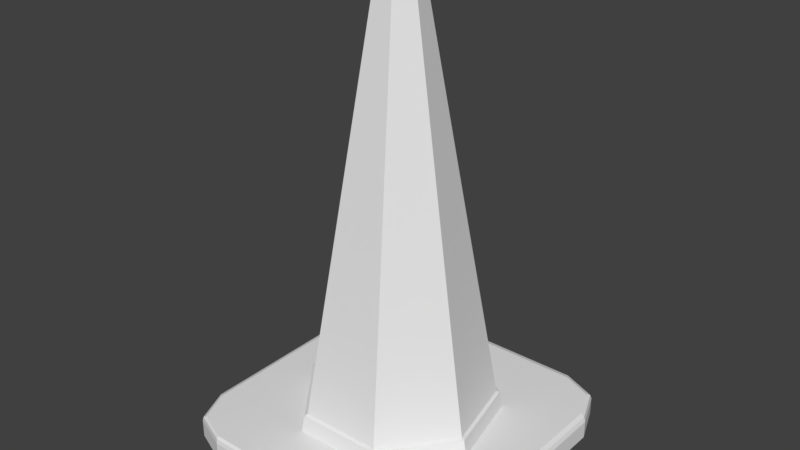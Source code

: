 # Source: 06_Traffic_Cone.blend  (saved by Blender 2.78.0; exported with 4.5.12 LTS)
import bpy
from mathutils import Matrix  # noqa: F401  (used for matrix-valued properties, if any)

bpy.ops.wm.read_factory_settings(use_empty=True)
scene = bpy.context.scene
scene.name = 'Scene'

# ---- collections
col_collection_1 = bpy.data.collections.new('Collection 1'); scene.collection.children.link(col_collection_1)

# ---- world
world_world = bpy.data.worlds.new('World'); scene.world = world_world
world_world.color = (0.05088, 0.05088, 0.05088)
world_world.use_sun_shadow = False
world_world.sun_shadow_jitter_overblur = 0.0
world_world.cycles.sampling_method = 'MANUAL'

# ---- meshes
me_cylinder_001 = bpy.data.meshes.new('Cylinder.001')
me_cylinder_001.from_pydata([(-2.636e-08, 0.1238, 2.348), (0.405, 0.323, 0.1329), (0.09679, 0.07719, 2.348), (0.505, -0.1153, 0.1329), (0.1207, -0.02755, 2.348), (0.05371, -0.1115, 2.348), (-0.05371, -0.1115, 2.348), (-0.1207, -0.02755, 2.348), (-0.405, 0.323, 0.1329), (-0.09679, 0.07719, 2.348), (0.2248, -0.4667, 0.1329), (-1.642e-08, 0.518, 0.1329), (-0.2248, -0.4667, 0.1329), (-0.505, -0.1153, 0.1329), (-1.642e-08, 0.518, 0.004034), (0.405, 0.323, 0.004034), (0.505, -0.1153, 0.004034), (0.2248, -0.4667, 0.004034), (-0.2248, -0.4667, 0.004034), (-0.505, -0.1153, 0.004034), (-0.405, 0.323, 0.004034), (0.8023, -0.1794, 0.002661), (-0.799, -0.1794, 0.002661), (0.0004185, 0.8102, 0.002661), (0.07048, 0.0562, 2.348), (-2.54e-08, 0.09014, 2.348), (0.08788, -0.02006, 2.348), (0.03911, -0.08122, 2.348), (-0.03911, -0.08122, 2.348), (-0.08788, -0.02006, 2.348), (-0.07048, 0.0562, 2.348), (0.3614, 0.2882, 0.1217), (2.612e-06, 0.4622, 0.1217), (0.4506, -0.1029, 0.1217), (0.2005, -0.4164, 0.1217), (-0.2005, -0.4164, 0.1217), (-0.4506, -0.1029, 0.1217), (-0.3614, 0.2882, 0.1217), (0.1043, -0.0238, 2.359), (0.04641, -0.09638, 2.359), (0.08363, 0.06669, 2.359), (-0.08363, 0.06669, 2.359), (-2.588e-08, 0.107, 2.359), (-0.1043, -0.0238, 2.359), (-0.04641, -0.09638, 2.359), (0.1554, 0.1239, 1.926), (0.2581, 0.2059, 1.188), (0.1938, -0.04423, 1.926), (0.3219, -0.07347, 1.188), (-0.1554, 0.1239, 1.926), (-0.2581, 0.2059, 1.188), (-0.1938, -0.04423, 1.926), (-0.3219, -0.07347, 1.188), (-0.08625, -0.1791, 1.926), (-0.1433, -0.2975, 1.188), (0.08625, -0.1791, 1.926), (0.1433, -0.2975, 1.188), (-2.115e-08, 0.3302, 1.188), (-2.447e-08, 0.1988, 1.926), (-2.496e-08, 0.179, 2.037), (0.14, 0.1116, 2.037), (0.1745, -0.03984, 2.037), (-0.14, 0.1116, 2.037), (-0.1745, -0.03984, 2.037), (-0.07768, -0.1613, 2.037), (0.07768, -0.1613, 2.037), (-2.566e-08, 0.1514, 2.193), (0.1184, 0.09441, 2.193), (0.1476, -0.03369, 2.193), (-0.1184, 0.09441, 2.193), (-0.1476, -0.03369, 2.193), (-0.0657, -0.1364, 2.193), (0.0657, -0.1364, 2.193), (0.5562, -0.667, 0.1329), (-0.5536, -0.6665, 0.1329), (0.8023, -0.5205, 0.002661), (0.5225, -0.8003, 0.002661), (0.5562, -0.667, 0.003246), (0.7203, -0.7183, 0.002661), (-0.5196, -0.8003, 0.002661), (-0.7992, -0.5205, 0.002661), (-0.5536, -0.6665, 0.003249), (-0.7173, -0.7183, 0.002661), (0.6299, 0.5895, 0.1329), (-0.627, 0.5887, 0.1329), (0.5226, 0.8099, 0.002661), (0.8023, 0.53, 0.002661), (0.6299, 0.5895, 0.003257), (0.7204, 0.7279, 0.002661), (-0.7986, 0.53, 0.002661), (-0.5187, 0.8099, 0.002661), (-0.627, 0.5887, 0.00326), (-0.7165, 0.7279, 0.002661), (0.8023, -0.1794, 0.09977), (0.7692, -0.1722, 0.1329), (0.7926, -0.1773, 0.1232), (-0.7661, -0.1722, 0.1329), (-0.799, -0.1794, 0.09977), (-0.7893, -0.1773, 0.1232), (0.0004185, 0.8102, 0.09977), (0.0003578, 0.7679, 0.1329), (0.0004007, 0.7978, 0.1232), (0.527, -0.7823, 0.1329), (0.5225, -0.8003, 0.09977), (0.5238, -0.795, 0.1232), (0.8023, -0.5205, 0.09977), (0.7691, -0.5403, 0.1329), (0.7925, -0.5263, 0.1232), (0.7203, -0.7183, 0.09977), (0.6982, -0.7114, 0.1329), (0.7138, -0.7163, 0.1232), (-0.7662, -0.5401, 0.1329), (-0.7992, -0.5205, 0.09977), (-0.7895, -0.5263, 0.1232), (-0.5196, -0.8003, 0.09977), (-0.5241, -0.7823, 0.1329), (-0.5209, -0.795, 0.1232), (-0.7173, -0.7183, 0.09977), (-0.6954, -0.7114, 0.1329), (-0.7109, -0.7163, 0.1232), (0.7692, 0.5415, 0.1329), (0.8023, 0.53, 0.09977), (0.7926, 0.5334, 0.1232), (0.5226, 0.8099, 0.09977), (0.5432, 0.7676, 0.1329), (0.5286, 0.7975, 0.1232), (0.7204, 0.7279, 0.09977), (0.703, 0.7013, 0.1329), (0.7153, 0.7201, 0.1232), (-0.5394, 0.7676, 0.1329), (-0.5187, 0.8099, 0.09977), (-0.5247, 0.7975, 0.1232), (-0.7986, 0.53, 0.09977), (-0.7657, 0.5413, 0.1329), (-0.7889, 0.5333, 0.1232), (-0.7165, 0.7279, 0.09977), (-0.6994, 0.7012, 0.1329), (-0.7115, 0.7201, 0.1232), (0.3928, 0.3133, 0.2281), (0.4898, -0.1118, 0.2281), (-0.3928, 0.3133, 0.2281), (-0.4898, -0.1118, 0.2281), (-0.218, -0.4527, 0.2281), (0.218, -0.4527, 0.2281), (-1.681e-08, 0.5024, 0.2281), (0.4068, 0.3244, 0.2205), (0.4195, 0.3345, 0.1329), (0.5231, -0.1194, 0.1329), (0.5073, -0.1158, 0.2205), (-0.4068, 0.3244, 0.2205), (-0.4195, 0.3345, 0.1329), (-0.2328, -0.4834, 0.1329), (-0.5231, -0.1194, 0.1329), (-1.7e-08, 0.5365, 0.1329), (-0.5073, -0.1158, 0.2205), (-0.2258, -0.4688, 0.2205), (0.2328, -0.4834, 0.1329), (0.2258, -0.4688, 0.2205), (-1.741e-08, 0.5204, 0.2205)], [], [(66, 0, 2, 67), (67, 2, 4, 68), (68, 4, 5, 72), (72, 5, 6, 71), (71, 6, 7, 70), (39, 38, 26, 27), (70, 7, 9, 69), (69, 9, 0, 66), (14, 15, 16, 17, 18, 19, 20), (121, 93, 21, 86), (19, 18, 81, 80, 22), (75, 105, 108, 78), (18, 17, 77, 76, 79, 81), (93, 105, 75, 21), (14, 20, 91, 90, 23), (8, 11, 100, 129, 84), (1, 3, 94, 120, 83), (10, 12, 74, 115, 102, 73), (17, 16, 21, 75, 77), (97, 132, 89, 22), (112, 97, 22, 80), (99, 123, 85, 23), (12, 13, 96, 111, 74), (15, 14, 23, 85, 87), (20, 19, 22, 89, 91), (11, 1, 83, 124, 100), (16, 15, 87, 86, 21), (130, 99, 23, 90), (13, 8, 84, 133, 96), (25, 30, 37, 32), (38, 40, 24, 26), (42, 41, 30, 25), (41, 43, 29, 30), (44, 39, 27, 28), (40, 42, 25, 24), (43, 44, 28, 29), (31, 32, 37, 36, 35, 34, 33), (29, 28, 35, 36), (27, 26, 33, 34), (24, 25, 32, 31), (30, 29, 36, 37), (28, 27, 34, 35), (26, 24, 31, 33), (7, 6, 44, 43), (2, 0, 42, 40), (6, 5, 39, 44), (9, 7, 43, 41), (0, 9, 41, 42), (4, 2, 40, 38), (5, 4, 38, 39), (140, 50, 57, 144), (50, 49, 58, 57), (141, 52, 50, 140), (52, 51, 49, 50), (142, 54, 52, 141), (54, 53, 51, 52), (143, 56, 54, 142), (56, 55, 53, 54), (139, 48, 56, 143), (48, 47, 55, 56), (138, 46, 48, 139), (46, 45, 47, 48), (144, 57, 46, 138), (57, 58, 45, 46), (49, 62, 59, 58), (51, 63, 62, 49), (53, 64, 63, 51), (55, 65, 64, 53), (47, 61, 65, 55), (45, 60, 61, 47), (58, 59, 60, 45), (62, 69, 66, 59), (63, 70, 69, 62), (64, 71, 70, 63), (65, 72, 71, 64), (61, 68, 72, 65), (60, 67, 68, 61), (59, 66, 67, 60), (78, 108, 103, 76), (111, 118, 74), (112, 80, 82, 117), (120, 127, 83), (75, 78, 77), (78, 76, 77), (79, 82, 81), (82, 80, 81), (88, 126, 121, 86), (129, 136, 84), (92, 135, 130, 90), (85, 88, 87), (88, 86, 87), (89, 92, 91), (92, 90, 91), (117, 82, 79, 114), (118, 115, 74), (109, 106, 73), (103, 114, 79, 76), (136, 133, 84), (89, 132, 135, 92), (127, 124, 83), (85, 123, 126, 88), (102, 109, 73), (103, 108, 110, 104), (104, 110, 109, 102), (108, 105, 107, 110), (110, 107, 106, 109), (112, 117, 119, 113), (113, 119, 118, 111), (117, 114, 116, 119), (119, 116, 115, 118), (121, 126, 128, 122), (122, 128, 127, 120), (126, 123, 125, 128), (128, 125, 124, 127), (130, 135, 137, 131), (131, 137, 136, 129), (135, 132, 134, 137), (137, 134, 133, 136), (114, 103, 104, 116), (116, 104, 102, 115), (105, 93, 95, 107), (107, 95, 94, 106), (97, 112, 113, 98), (98, 113, 111, 96), (123, 99, 101, 125), (125, 101, 100, 124), (93, 121, 122, 95), (95, 122, 120, 94), (99, 130, 131, 101), (101, 131, 129, 100), (96, 133, 134, 98), (98, 134, 132, 97), (3, 10, 73, 106, 94), (13, 12, 151, 152), (138, 139, 148, 145), (144, 138, 145, 158), (3, 1, 146, 147), (12, 10, 156, 151), (140, 144, 158, 149), (141, 140, 149, 154), (153, 158, 145, 146), (146, 145, 148, 147), (147, 148, 157, 156), (156, 157, 155, 151), (151, 155, 154, 152), (152, 154, 149, 150), (150, 149, 158, 153), (10, 3, 147, 156), (139, 143, 157, 148), (11, 8, 150, 153), (143, 142, 155, 157), (8, 13, 152, 150), (1, 11, 153, 146), (142, 141, 154, 155)])
_uv = me_cylinder_001.uv_layers.new(name='UVMap')
_uv.uv.foreach_set('vector', [0.493, 0.9744, 0.4916, 0.971, 0.4922, 0.9699, 0.4958, 0.9709, 0.4958, 0.9709, 0.4922, 0.9699, 0.4918, 0.9686, 0.4948, 0.9665, 0.4948, 0.9665, 0.4918, 0.9686, 0.4906, 0.9682, 0.4908, 0.9645, 0.4908, 0.9645, 0.4906, 0.9682, 0.4895, 0.9689, 0.4867, 0.9665, 0.4867, 0.9665, 0.4895, 0.9689, 0.4893, 0.9702, 0.4857, 0.9709, 0.4906, 0.9685, 0.4916, 0.9688, 0.4915, 0.969, 0.4906, 0.9687, 0.4857, 0.9709, 0.4893, 0.9702, 0.4903, 0.9711, 0.4885, 0.9744, 0.4885, 0.9744, 0.4903, 0.9711, 0.4916, 0.971, 0.493, 0.9744, 0.9135, 0.9644, 0.9152, 0.9633, 0.9171, 0.9635, 0.9179, 0.9653, 0.9171, 0.9671, 0.9152, 0.9678, 0.9137, 0.9664, 0.9151, 0.9612, 0.9185, 0.9619, 0.9182, 0.9624, 0.9151, 0.9616, 0.9152, 0.9678, 0.9171, 0.9671, 0.9174, 0.9686, 0.9166, 0.9695, 0.9152, 0.9695, 0.9191, 0.9634, 0.9194, 0.9632, 0.9197, 0.9639, 0.9194, 0.964, 0.9171, 0.9671, 0.9179, 0.9653, 0.9191, 0.9644, 0.9195, 0.9647, 0.9179, 0.9687, 0.9174, 0.9686, 0.9185, 0.9619, 0.9194, 0.9632, 0.9191, 0.9634, 0.9182, 0.9624, 0.9135, 0.9644, 0.9137, 0.9664, 0.9125, 0.9668, 0.9118, 0.9661, 0.912, 0.9637, 0.9077, 0.9702, 0.9076, 0.9616, 0.9111, 0.9633, 0.9112, 0.9663, 0.911, 0.9675, 0.9142, 0.9567, 0.9211, 0.9586, 0.9187, 0.9617, 0.915, 0.961, 0.9143, 0.9606, 0.9232, 0.9661, 0.922, 0.9714, 0.9187, 0.9702, 0.9184, 0.9691, 0.9201, 0.9647, 0.9206, 0.9642, 0.9179, 0.9653, 0.9171, 0.9635, 0.9182, 0.9624, 0.9191, 0.9634, 0.9191, 0.9644, 0.915, 0.9701, 0.9121, 0.9678, 0.9124, 0.9675, 0.9152, 0.9695, 0.9167, 0.9699, 0.915, 0.9701, 0.9152, 0.9695, 0.9166, 0.9695, 0.9115, 0.9635, 0.9135, 0.9617, 0.9138, 0.9621, 0.912, 0.9637, 0.922, 0.9714, 0.9142, 0.9748, 0.9149, 0.9704, 0.9169, 0.97, 0.9187, 0.9702, 0.9152, 0.9633, 0.9135, 0.9644, 0.912, 0.9637, 0.9138, 0.9621, 0.9147, 0.9621, 0.9137, 0.9664, 0.9152, 0.9678, 0.9152, 0.9695, 0.9124, 0.9675, 0.9125, 0.9668, 0.9076, 0.9616, 0.9142, 0.9567, 0.9143, 0.9606, 0.9135, 0.9614, 0.9111, 0.9633, 0.9171, 0.9635, 0.9152, 0.9633, 0.9147, 0.9621, 0.9151, 0.9616, 0.9182, 0.9624, 0.9114, 0.9662, 0.9115, 0.9635, 0.912, 0.9637, 0.9118, 0.9661, 0.9142, 0.9748, 0.9077, 0.9702, 0.911, 0.9675, 0.9118, 0.9679, 0.9149, 0.9704, 0.451, 0.7734, 0.4511, 0.7764, 0.4494, 0.738, 0.4494, 0.7397, 0.4916, 0.9688, 0.492, 0.9698, 0.4918, 0.9698, 0.4915, 0.969, 0.4914, 0.9707, 0.4904, 0.9709, 0.4904, 0.9706, 0.4913, 0.9705, 0.4904, 0.9709, 0.4896, 0.9701, 0.4898, 0.97, 0.4904, 0.9706, 0.4897, 0.9691, 0.4906, 0.9685, 0.4906, 0.9687, 0.4899, 0.9692, 0.492, 0.9698, 0.4914, 0.9707, 0.4913, 0.9705, 0.4918, 0.9698, 0.4896, 0.9701, 0.4897, 0.9691, 0.4899, 0.9692, 0.4898, 0.97, 0.4497, 0.7409, 0.4494, 0.7397, 0.4494, 0.738, 0.4496, 0.7397, 0.4499, 0.7408, 0.4499, 0.7414, 0.4498, 0.7414, 0.4511, 0.7732, 0.4511, 0.7713, 0.4499, 0.7408, 0.4496, 0.7397, 0.4511, 0.7704, 0.4511, 0.7704, 0.4498, 0.7414, 0.4499, 0.7414, 0.451, 0.7714, 0.451, 0.7734, 0.4494, 0.7397, 0.4497, 0.7409, 0.4511, 0.7764, 0.4511, 0.7732, 0.4496, 0.7397, 0.4494, 0.738, 0.4511, 0.7713, 0.4511, 0.7704, 0.4499, 0.7414, 0.4499, 0.7408, 0.4511, 0.7704, 0.451, 0.7714, 0.4497, 0.7409, 0.4498, 0.7414, 0.4893, 0.9702, 0.4895, 0.9689, 0.4897, 0.9691, 0.4896, 0.9701, 0.4922, 0.9699, 0.4916, 0.971, 0.4914, 0.9707, 0.492, 0.9698, 0.4895, 0.9689, 0.4906, 0.9682, 0.4906, 0.9685, 0.4897, 0.9691, 0.4903, 0.9711, 0.4893, 0.9702, 0.4896, 0.9701, 0.4904, 0.9709, 0.4916, 0.971, 0.4903, 0.9711, 0.4904, 0.9709, 0.4914, 0.9707, 0.4918, 0.9686, 0.4922, 0.9699, 0.492, 0.9698, 0.4916, 0.9688, 0.4906, 0.9682, 0.4918, 0.9686, 0.4916, 0.9688, 0.4906, 0.9685, 0.4467, 0.9823, 0.4639, 0.9743, 0.4652, 0.9748, 0.4606, 0.9933, 0.2295, 0.9782, 0.2262, 0.971, 0.2263, 0.9708, 0.234, 0.9726, 0.4467, 0.9645, 0.4636, 0.9731, 0.4639, 0.9743, 0.4467, 0.9823, 0.2224, 0.9782, 0.2259, 0.9711, 0.2262, 0.971, 0.2295, 0.9782, 0.4606, 0.9534, 0.4645, 0.972, 0.4636, 0.9731, 0.4467, 0.9645, 0.2179, 0.9726, 0.2257, 0.9709, 0.2259, 0.9711, 0.2224, 0.9782, 0.478, 0.9574, 0.4658, 0.972, 0.4645, 0.972, 0.4606, 0.9534, 0.2195, 0.9657, 0.2257, 0.9707, 0.2257, 0.9709, 0.2179, 0.9726, 0.4857, 0.9734, 0.4667, 0.973, 0.4658, 0.972, 0.478, 0.9574, 0.226, 0.9626, 0.2259, 0.9705, 0.2257, 0.9707, 0.2195, 0.9657, 0.4779, 0.9894, 0.4664, 0.9743, 0.4667, 0.973, 0.4857, 0.9734, 0.2324, 0.9657, 0.2261, 0.9705, 0.2259, 0.9705, 0.226, 0.9626, 0.4606, 0.9933, 0.4652, 0.9748, 0.4664, 0.9743, 0.4779, 0.9894, 0.234, 0.9726, 0.2263, 0.9708, 0.2261, 0.9705, 0.2324, 0.9657, 0.4886, 0.9645, 0.49, 0.9621, 0.4925, 0.9619, 0.4936, 0.9645, 0.4857, 0.9605, 0.4884, 0.9601, 0.49, 0.9621, 0.4886, 0.9645, 0.4866, 0.9556, 0.4888, 0.9575, 0.4884, 0.9601, 0.4857, 0.9605, 0.4911, 0.9534, 0.4909, 0.9562, 0.4888, 0.9575, 0.4866, 0.9556, 0.4955, 0.9556, 0.4932, 0.9572, 0.4909, 0.9562, 0.4911, 0.9534, 0.4967, 0.9605, 0.494, 0.9598, 0.4932, 0.9572, 0.4955, 0.9556, 0.4936, 0.9645, 0.4925, 0.9619, 0.494, 0.9598, 0.4967, 0.9605, 0.2179, 0.9814, 0.2201, 0.9816, 0.2207, 0.9824, 0.2193, 0.9841, 0.2192, 0.9788, 0.2205, 0.9806, 0.2201, 0.9816, 0.2179, 0.9814, 0.2221, 0.9782, 0.2215, 0.9803, 0.2205, 0.9806, 0.2192, 0.9788, 0.2244, 0.98, 0.2224, 0.9809, 0.2215, 0.9803, 0.2221, 0.9782, 0.2244, 0.9829, 0.2225, 0.9819, 0.2224, 0.9809, 0.2244, 0.98, 0.2221, 0.9847, 0.2218, 0.9825, 0.2225, 0.9819, 0.2244, 0.9829, 0.2193, 0.9841, 0.2207, 0.9824, 0.2218, 0.9825, 0.2221, 0.9847, 0.9194, 0.964, 0.9197, 0.9639, 0.9199, 0.9647, 0.9195, 0.9647, 0.9169, 0.97, 0.9177, 0.9697, 0.9187, 0.9702, 0.9167, 0.9699, 0.9166, 0.9695, 0.9174, 0.9692, 0.9175, 0.9695, 0.915, 0.961, 0.9143, 0.9612, 0.9143, 0.9606, 0.9191, 0.9634, 0.9194, 0.964, 0.9191, 0.9644, 0.9194, 0.964, 0.9195, 0.9647, 0.9191, 0.9644, 0.9179, 0.9687, 0.9174, 0.9692, 0.9174, 0.9686, 0.9174, 0.9692, 0.9166, 0.9695, 0.9174, 0.9686, 0.9144, 0.9617, 0.9143, 0.9614, 0.9151, 0.9612, 0.9151, 0.9616, 0.9112, 0.9663, 0.9115, 0.9671, 0.911, 0.9675, 0.912, 0.9669, 0.9117, 0.967, 0.9114, 0.9662, 0.9118, 0.9661, 0.9138, 0.9621, 0.9144, 0.9617, 0.9147, 0.9621, 0.9144, 0.9617, 0.9151, 0.9616, 0.9147, 0.9621, 0.9124, 0.9675, 0.912, 0.9669, 0.9125, 0.9668, 0.912, 0.9669, 0.9118, 0.9661, 0.9125, 0.9668, 0.9175, 0.9695, 0.9174, 0.9692, 0.9179, 0.9687, 0.9183, 0.969, 0.9177, 0.9697, 0.9184, 0.9691, 0.9187, 0.9702, 0.9199, 0.9639, 0.9197, 0.9632, 0.9206, 0.9642, 0.9199, 0.9647, 0.9183, 0.969, 0.9179, 0.9687, 0.9195, 0.9647, 0.9115, 0.9671, 0.9118, 0.9679, 0.911, 0.9675, 0.9124, 0.9675, 0.9121, 0.9678, 0.9117, 0.967, 0.912, 0.9669, 0.9143, 0.9612, 0.9135, 0.9614, 0.9143, 0.9606, 0.9138, 0.9621, 0.9135, 0.9617, 0.9143, 0.9614, 0.9144, 0.9617, 0.9201, 0.9647, 0.9199, 0.9639, 0.9206, 0.9642, 0.9199, 0.9647, 0.9197, 0.9639, 0.9198, 0.9639, 0.92, 0.9647, 0.92, 0.9647, 0.9198, 0.9639, 0.9199, 0.9639, 0.9201, 0.9647, 0.9197, 0.9639, 0.9194, 0.9632, 0.9195, 0.9632, 0.9198, 0.9639, 0.9198, 0.9639, 0.9195, 0.9632, 0.9197, 0.9632, 0.9199, 0.9639, 0.9167, 0.9699, 0.9175, 0.9695, 0.9176, 0.9696, 0.9168, 0.97, 0.9168, 0.97, 0.9176, 0.9696, 0.9177, 0.9697, 0.9169, 0.97, 0.9175, 0.9695, 0.9183, 0.969, 0.9184, 0.9691, 0.9176, 0.9696, 0.9176, 0.9696, 0.9184, 0.9691, 0.9184, 0.9691, 0.9177, 0.9697, 0.9151, 0.9612, 0.9143, 0.9614, 0.9143, 0.9613, 0.9151, 0.9611, 0.9151, 0.9611, 0.9143, 0.9613, 0.9143, 0.9612, 0.915, 0.961, 0.9143, 0.9614, 0.9135, 0.9617, 0.9135, 0.9616, 0.9143, 0.9613, 0.9143, 0.9613, 0.9135, 0.9616, 0.9135, 0.9614, 0.9143, 0.9612, 0.9114, 0.9662, 0.9117, 0.967, 0.9116, 0.9671, 0.9113, 0.9662, 0.9113, 0.9662, 0.9116, 0.9671, 0.9115, 0.9671, 0.9112, 0.9663, 0.9117, 0.967, 0.9121, 0.9678, 0.912, 0.9679, 0.9116, 0.9671, 0.9116, 0.9671, 0.912, 0.9679, 0.9118, 0.9679, 0.9115, 0.9671, 0.9183, 0.969, 0.9199, 0.9647, 0.92, 0.9647, 0.9184, 0.9691, 0.9184, 0.9691, 0.92, 0.9647, 0.9201, 0.9647, 0.9184, 0.9691, 0.9194, 0.9632, 0.9185, 0.9619, 0.9186, 0.9618, 0.9195, 0.9632, 0.9195, 0.9632, 0.9186, 0.9618, 0.9187, 0.9617, 0.9197, 0.9632, 0.915, 0.9701, 0.9167, 0.9699, 0.9168, 0.97, 0.915, 0.9703, 0.915, 0.9703, 0.9168, 0.97, 0.9169, 0.97, 0.9149, 0.9704, 0.9135, 0.9617, 0.9115, 0.9635, 0.9113, 0.9634, 0.9135, 0.9616, 0.9135, 0.9616, 0.9113, 0.9634, 0.9111, 0.9633, 0.9135, 0.9614, 0.9185, 0.9619, 0.9151, 0.9612, 0.9151, 0.9611, 0.9186, 0.9618, 0.9186, 0.9618, 0.9151, 0.9611, 0.915, 0.961, 0.9187, 0.9617, 0.9115, 0.9635, 0.9114, 0.9662, 0.9113, 0.9662, 0.9113, 0.9634, 0.9113, 0.9634, 0.9113, 0.9662, 0.9112, 0.9663, 0.9111, 0.9633, 0.9149, 0.9704, 0.9118, 0.9679, 0.912, 0.9679, 0.915, 0.9703, 0.915, 0.9703, 0.912, 0.9679, 0.9121, 0.9678, 0.915, 0.9701, 0.9211, 0.9586, 0.9232, 0.9661, 0.9206, 0.9642, 0.9197, 0.9632, 0.9187, 0.9617, 0.9142, 0.9748, 0.922, 0.9714, 0.9221, 0.9716, 0.9141, 0.9751, 0.9137, 0.9537, 0.9232, 0.9568, 0.9229, 0.9571, 0.9138, 0.9541, 0.9047, 0.9601, 0.9137, 0.9537, 0.9138, 0.9541, 0.9052, 0.9603, 0.9211, 0.9586, 0.9142, 0.9567, 0.9142, 0.9563, 0.9214, 0.9584, 0.922, 0.9714, 0.9232, 0.9661, 0.9235, 0.9661, 0.9221, 0.9716, 0.9047, 0.9715, 0.9047, 0.9601, 0.9052, 0.9603, 0.9052, 0.9713, 0.9137, 0.978, 0.9047, 0.9715, 0.9052, 0.9713, 0.9138, 0.9775, 0.9073, 0.9615, 0.9052, 0.9603, 0.9138, 0.9541, 0.9142, 0.9563, 0.9142, 0.9563, 0.9138, 0.9541, 0.9229, 0.9571, 0.9214, 0.9584, 0.9214, 0.9584, 0.9229, 0.9571, 0.9253, 0.9659, 0.9235, 0.9661, 0.9235, 0.9661, 0.9253, 0.9659, 0.9233, 0.9732, 0.9221, 0.9716, 0.9221, 0.9716, 0.9233, 0.9732, 0.9138, 0.9775, 0.9141, 0.9751, 0.9141, 0.9751, 0.9138, 0.9775, 0.9052, 0.9713, 0.9074, 0.9703, 0.9074, 0.9703, 0.9052, 0.9713, 0.9052, 0.9603, 0.9073, 0.9615, 0.9232, 0.9661, 0.9211, 0.9586, 0.9214, 0.9584, 0.9235, 0.9661, 0.9232, 0.9568, 0.9256, 0.9659, 0.9253, 0.9659, 0.9229, 0.9571, 0.9076, 0.9616, 0.9077, 0.9702, 0.9074, 0.9703, 0.9073, 0.9615, 0.9256, 0.9659, 0.9236, 0.9734, 0.9233, 0.9732, 0.9253, 0.9659, 0.9077, 0.9702, 0.9142, 0.9748, 0.9141, 0.9751, 0.9074, 0.9703, 0.9142, 0.9567, 0.9076, 0.9616, 0.9073, 0.9615, 0.9142, 0.9563, 0.9236, 0.9734, 0.9137, 0.978, 0.9138, 0.9775, 0.9233, 0.9732])
_ca = me_cylinder_001.color_attributes.new('Col', 'BYTE_COLOR', 'CORNER')
_ca.data.foreach_set('color', [1.0, 1.0, 1.0, 1.0, 1.0, 1.0, 1.0, 1.0, 1.0, 1.0, 1.0, 1.0, 1.0, 1.0, 1.0, 1.0, 1.0, 1.0, 1.0, 1.0, 1.0, 1.0, 1.0, 1.0, 1.0, 1.0, 1.0, 1.0, 1.0, 1.0, 1.0, 1.0, 1.0, 1.0, 1.0, 1.0, 1.0, 1.0, 1.0, 1.0, 1.0, 1.0, 1.0, 1.0, 1.0, 1.0, 1.0, 1.0, 1.0, 1.0, 1.0, 1.0, 1.0, 1.0, 1.0, 1.0, 1.0, 1.0, 1.0, 1.0, 1.0, 1.0, 1.0, 1.0, 1.0, 1.0, 1.0, 1.0, 1.0, 1.0, 1.0, 1.0, 1.0, 1.0, 1.0, 1.0, 1.0, 1.0, 1.0, 1.0, 1.0, 1.0, 1.0, 1.0, 1.0, 1.0, 1.0, 1.0, 1.0, 1.0, 1.0, 1.0, 1.0, 1.0, 1.0, 1.0, 1.0, 1.0, 1.0, 1.0, 1.0, 1.0, 1.0, 1.0, 1.0, 1.0, 1.0, 1.0, 1.0, 1.0, 1.0, 1.0, 1.0, 1.0, 1.0, 1.0, 1.0, 1.0, 1.0, 1.0, 1.0, 1.0, 1.0, 1.0, 1.0, 1.0, 1.0, 1.0, 1.0, 1.0, 1.0, 1.0, 1.0, 1.0, 1.0, 1.0, 1.0, 1.0, 1.0, 1.0, 1.0, 1.0, 1.0, 1.0, 1.0, 1.0, 1.0, 1.0, 1.0, 1.0, 1.0, 1.0, 1.0, 1.0, 1.0, 1.0, 1.0, 1.0, 1.0, 1.0, 1.0, 1.0, 1.0, 1.0, 1.0, 1.0, 1.0, 1.0, 1.0, 1.0, 1.0, 1.0, 1.0, 1.0, 1.0, 1.0, 1.0, 1.0, 1.0, 1.0, 1.0, 1.0, 1.0, 1.0, 1.0, 1.0, 1.0, 1.0, 1.0, 1.0, 1.0, 1.0, 1.0, 1.0, 1.0, 1.0, 1.0, 1.0, 1.0, 1.0, 1.0, 1.0, 1.0, 1.0, 1.0, 1.0, 1.0, 1.0, 1.0, 1.0, 1.0, 1.0, 1.0, 1.0, 1.0, 1.0, 1.0, 1.0, 1.0, 1.0, 1.0, 1.0, 1.0, 1.0, 1.0, 1.0, 1.0, 1.0, 1.0, 1.0, 1.0, 1.0, 1.0, 1.0, 1.0, 1.0, 1.0, 1.0, 1.0, 1.0, 1.0, 1.0, 1.0, 1.0, 1.0, 1.0, 1.0, 1.0, 1.0, 1.0, 1.0, 1.0, 1.0, 1.0, 1.0, 1.0, 1.0, 1.0, 1.0, 1.0, 1.0, 1.0, 1.0, 1.0, 1.0, 1.0, 1.0, 1.0, 1.0, 1.0, 1.0, 1.0, 1.0, 1.0, 1.0, 1.0, 1.0, 1.0, 1.0, 1.0, 1.0, 1.0, 1.0, 1.0, 1.0, 1.0, 1.0, 1.0, 1.0, 1.0, 1.0, 1.0, 1.0, 1.0, 1.0, 1.0, 1.0, 1.0, 1.0, 1.0, 1.0, 1.0, 1.0, 1.0, 1.0, 1.0, 1.0, 1.0, 1.0, 1.0, 1.0, 1.0, 1.0, 1.0, 1.0, 1.0, 1.0, 1.0, 1.0, 1.0, 1.0, 1.0, 1.0, 1.0, 1.0, 1.0, 1.0, 1.0, 1.0, 1.0, 1.0, 1.0, 1.0, 1.0, 1.0, 1.0, 1.0, 1.0, 1.0, 1.0, 1.0, 1.0, 1.0, 1.0, 1.0, 1.0, 1.0, 1.0, 1.0, 1.0, 1.0, 1.0, 1.0, 1.0, 1.0, 1.0, 1.0, 1.0, 1.0, 1.0, 1.0, 1.0, 1.0, 1.0, 1.0, 1.0, 1.0, 1.0, 1.0, 1.0, 1.0, 1.0, 1.0, 1.0, 1.0, 1.0, 1.0, 1.0, 1.0, 1.0, 1.0, 1.0, 1.0, 1.0, 1.0, 1.0, 1.0, 1.0, 1.0, 1.0, 1.0, 1.0, 1.0, 1.0, 1.0, 1.0, 1.0, 1.0, 1.0, 1.0, 1.0, 1.0, 1.0, 1.0, 1.0, 1.0, 1.0, 1.0, 1.0, 1.0, 1.0, 1.0, 1.0, 1.0, 1.0, 1.0, 1.0, 1.0, 1.0, 1.0, 1.0, 1.0, 1.0, 1.0, 1.0, 1.0, 1.0, 1.0, 1.0, 1.0, 1.0, 1.0, 1.0, 1.0, 1.0, 1.0, 1.0, 1.0, 1.0, 1.0, 1.0, 1.0, 1.0, 1.0, 1.0, 1.0, 1.0, 1.0, 1.0, 1.0, 1.0, 1.0, 1.0, 1.0, 1.0, 1.0, 1.0, 1.0, 1.0, 1.0, 1.0, 1.0, 1.0, 1.0, 1.0, 1.0, 1.0, 1.0, 1.0, 1.0, 1.0, 1.0, 1.0, 1.0, 1.0, 1.0, 1.0, 1.0, 1.0, 1.0, 1.0, 1.0, 1.0, 1.0, 1.0, 1.0, 1.0, 1.0, 1.0, 1.0, 1.0, 1.0, 1.0, 1.0, 1.0, 1.0, 1.0, 1.0, 1.0, 1.0, 1.0, 1.0, 1.0, 1.0, 1.0, 1.0, 1.0, 1.0, 1.0, 1.0, 1.0, 1.0, 1.0, 1.0, 1.0, 1.0, 1.0, 1.0, 1.0, 1.0, 1.0, 1.0, 1.0, 1.0, 1.0, 1.0, 1.0, 1.0, 1.0, 1.0, 1.0, 1.0, 1.0, 1.0, 1.0, 1.0, 1.0, 1.0, 1.0, 1.0, 1.0, 1.0, 1.0, 1.0, 1.0, 1.0, 1.0, 1.0, 1.0, 1.0, 1.0, 1.0, 1.0, 1.0, 1.0, 1.0, 1.0, 1.0, 1.0, 1.0, 1.0, 1.0, 1.0, 1.0, 1.0, 1.0, 1.0, 1.0, 1.0, 1.0, 1.0, 1.0, 1.0, 1.0, 1.0, 1.0, 1.0, 1.0, 1.0, 1.0, 1.0, 1.0, 1.0, 1.0, 1.0, 1.0, 1.0, 1.0, 1.0, 1.0, 1.0, 1.0, 1.0, 1.0, 1.0, 1.0, 1.0, 1.0, 1.0, 1.0, 1.0, 1.0, 1.0, 1.0, 1.0, 1.0, 1.0, 1.0, 1.0, 1.0, 1.0, 1.0, 1.0, 1.0, 1.0, 1.0, 1.0, 1.0, 1.0, 1.0, 1.0, 1.0, 1.0, 1.0, 1.0, 1.0, 1.0, 1.0, 1.0, 1.0, 1.0, 1.0, 1.0, 1.0, 1.0, 1.0, 1.0, 1.0, 1.0, 1.0, 1.0, 1.0, 1.0, 1.0, 1.0, 1.0, 1.0, 1.0, 1.0, 1.0, 1.0, 1.0, 1.0, 1.0, 1.0, 1.0, 1.0, 1.0, 1.0, 1.0, 1.0, 1.0, 1.0, 1.0, 1.0, 1.0, 1.0, 1.0, 1.0, 1.0, 1.0, 1.0, 1.0, 1.0, 1.0, 1.0, 1.0, 1.0, 1.0, 1.0, 1.0, 1.0, 1.0, 1.0, 1.0, 1.0, 1.0, 1.0, 1.0, 1.0, 1.0, 1.0, 1.0, 1.0, 1.0, 1.0, 1.0, 1.0, 1.0, 1.0, 1.0, 1.0, 1.0, 1.0, 1.0, 1.0, 1.0, 1.0, 1.0, 1.0, 1.0, 1.0, 1.0, 1.0, 1.0, 1.0, 1.0, 1.0, 1.0, 1.0, 1.0, 1.0, 1.0, 1.0, 1.0, 1.0, 1.0, 1.0, 1.0, 1.0, 1.0, 1.0, 1.0, 1.0, 1.0, 1.0, 1.0, 1.0, 1.0, 1.0, 1.0, 1.0, 1.0, 1.0, 1.0, 1.0, 1.0, 1.0, 1.0, 1.0, 1.0, 1.0, 1.0, 1.0, 1.0, 1.0, 1.0, 1.0, 1.0, 1.0, 1.0, 1.0, 1.0, 1.0, 1.0, 1.0, 1.0, 1.0, 1.0, 1.0, 1.0, 1.0, 1.0, 1.0, 1.0, 1.0, 1.0, 1.0, 1.0, 1.0, 1.0, 1.0, 1.0, 1.0, 1.0, 1.0, 1.0, 1.0, 1.0, 1.0, 1.0, 1.0, 1.0, 1.0, 1.0, 1.0, 1.0, 1.0, 1.0, 1.0, 1.0, 1.0, 1.0, 1.0, 1.0, 1.0, 1.0, 1.0, 1.0, 1.0, 1.0, 1.0, 1.0, 1.0, 1.0, 1.0, 1.0, 1.0, 1.0, 1.0, 1.0, 1.0, 1.0, 1.0, 1.0, 1.0, 1.0, 1.0, 1.0, 1.0, 1.0, 1.0, 1.0, 1.0, 1.0, 1.0, 1.0, 1.0, 1.0, 1.0, 1.0, 1.0, 1.0, 1.0, 1.0, 1.0, 1.0, 1.0, 1.0, 1.0, 1.0, 1.0, 1.0, 1.0, 1.0, 1.0, 1.0, 1.0, 1.0, 1.0, 1.0, 1.0, 1.0, 1.0, 1.0, 1.0, 1.0, 1.0, 1.0, 1.0, 1.0, 1.0, 1.0, 1.0, 1.0, 1.0, 1.0, 1.0, 1.0, 1.0, 1.0, 1.0, 1.0, 1.0, 1.0, 1.0, 1.0, 1.0, 1.0, 1.0, 1.0, 1.0, 1.0, 1.0, 1.0, 1.0, 1.0, 1.0, 1.0, 1.0, 1.0, 1.0, 1.0, 1.0, 1.0, 1.0, 1.0, 1.0, 1.0, 1.0, 1.0, 1.0, 1.0, 1.0, 1.0, 1.0, 1.0, 1.0, 1.0, 1.0, 1.0, 1.0, 1.0, 1.0, 1.0, 1.0, 1.0, 1.0, 1.0, 1.0, 1.0, 1.0, 1.0, 1.0, 1.0, 1.0, 1.0, 1.0, 1.0, 1.0, 1.0, 1.0, 1.0, 1.0, 1.0, 1.0, 1.0, 1.0, 1.0, 1.0, 1.0, 1.0, 1.0, 1.0, 1.0, 1.0, 1.0, 1.0, 1.0, 1.0, 1.0, 1.0, 1.0, 1.0, 1.0, 1.0, 1.0, 1.0, 1.0, 1.0, 1.0, 1.0, 1.0, 1.0, 1.0, 1.0, 1.0, 1.0, 1.0, 1.0, 1.0, 1.0, 1.0, 1.0, 1.0, 1.0, 1.0, 1.0, 1.0, 1.0, 1.0, 1.0, 1.0, 1.0, 1.0, 1.0, 1.0, 1.0, 1.0, 1.0, 1.0, 1.0, 1.0, 1.0, 1.0, 1.0, 1.0, 1.0, 1.0, 1.0, 1.0, 1.0, 1.0, 1.0, 1.0, 1.0, 1.0, 1.0, 1.0, 1.0, 1.0, 1.0, 1.0, 1.0, 1.0, 1.0, 1.0, 1.0, 1.0, 1.0, 1.0, 1.0, 1.0, 1.0, 1.0, 1.0, 1.0, 1.0, 1.0, 1.0, 1.0, 1.0, 1.0, 1.0, 1.0, 1.0, 1.0, 1.0, 1.0, 1.0, 1.0, 1.0, 1.0, 1.0, 1.0, 1.0, 1.0, 1.0, 1.0, 1.0, 1.0, 1.0, 1.0, 1.0, 1.0, 1.0, 1.0, 1.0, 1.0, 1.0, 1.0, 1.0, 1.0, 1.0, 1.0, 1.0, 1.0, 1.0, 1.0, 1.0, 1.0, 1.0, 1.0, 1.0, 1.0, 1.0, 1.0, 1.0, 1.0, 1.0, 1.0, 1.0, 1.0, 1.0, 1.0, 1.0, 1.0, 1.0, 1.0, 1.0, 1.0, 1.0, 1.0, 1.0, 1.0, 1.0, 1.0, 1.0, 1.0, 1.0, 1.0, 1.0, 1.0, 1.0, 1.0, 1.0, 1.0, 1.0, 1.0, 1.0, 1.0, 1.0, 1.0, 1.0, 1.0, 1.0, 1.0, 1.0, 1.0, 1.0, 1.0, 1.0, 1.0, 1.0, 1.0, 1.0, 1.0, 1.0, 1.0, 1.0, 1.0, 1.0, 1.0, 1.0, 1.0, 1.0, 1.0, 1.0, 1.0, 1.0, 1.0, 1.0, 1.0, 1.0, 1.0, 1.0, 1.0, 1.0, 1.0, 1.0, 1.0, 1.0, 1.0, 1.0, 1.0, 1.0, 1.0, 1.0, 1.0, 1.0, 1.0, 1.0, 1.0, 1.0, 1.0, 1.0, 1.0, 1.0, 1.0, 1.0, 1.0, 1.0, 1.0, 1.0, 1.0, 1.0, 1.0, 1.0, 1.0, 1.0, 1.0, 1.0, 1.0, 1.0, 1.0, 1.0, 1.0, 1.0, 1.0, 1.0, 1.0, 1.0, 1.0, 1.0, 1.0, 1.0, 1.0, 1.0, 1.0, 1.0, 1.0, 1.0, 1.0, 1.0, 1.0, 1.0, 1.0, 1.0, 1.0, 1.0, 1.0, 1.0, 1.0, 1.0, 1.0, 1.0, 1.0, 1.0, 1.0, 1.0, 1.0, 1.0, 1.0, 1.0, 1.0, 1.0, 1.0, 1.0, 1.0, 1.0, 1.0, 1.0, 1.0, 1.0, 1.0, 1.0, 1.0, 1.0, 1.0, 1.0, 1.0, 1.0, 1.0, 1.0, 1.0, 1.0, 1.0, 1.0, 1.0, 1.0, 1.0, 1.0, 1.0, 1.0, 1.0, 1.0, 1.0, 1.0, 1.0, 1.0, 1.0, 1.0, 1.0, 1.0, 1.0, 1.0, 1.0, 1.0, 1.0, 1.0, 1.0, 1.0, 1.0, 1.0, 1.0, 1.0, 1.0, 1.0, 1.0, 1.0, 1.0, 1.0, 1.0, 1.0, 1.0, 1.0, 1.0, 1.0, 1.0, 1.0, 1.0, 1.0, 1.0, 1.0, 1.0, 1.0, 1.0, 1.0, 1.0, 1.0, 1.0, 1.0, 1.0, 1.0, 1.0, 1.0, 1.0, 1.0, 1.0, 1.0, 1.0, 1.0, 1.0, 1.0, 1.0, 1.0, 1.0, 1.0, 1.0, 1.0, 1.0, 1.0, 1.0, 1.0, 1.0, 1.0, 1.0, 1.0, 1.0, 1.0, 1.0, 1.0, 1.0, 1.0, 1.0, 1.0, 1.0, 1.0, 1.0, 1.0, 1.0, 1.0, 1.0, 1.0, 1.0, 1.0, 1.0, 1.0, 1.0, 1.0, 1.0, 1.0, 1.0, 1.0, 1.0, 1.0, 1.0, 1.0, 1.0, 1.0, 1.0, 1.0, 1.0, 1.0, 1.0, 1.0, 1.0, 1.0, 1.0, 1.0, 0.9911, 0.9911, 0.9911, 0.9961, 1.0, 1.0, 1.0, 1.0, 1.0, 1.0, 1.0, 1.0, 1.0, 1.0, 1.0, 1.0, 1.0, 1.0, 1.0, 1.0, 1.0, 1.0, 1.0, 1.0, 1.0, 1.0, 1.0, 1.0, 1.0, 1.0, 1.0, 1.0, 1.0, 1.0, 1.0, 1.0, 1.0, 1.0, 1.0, 1.0, 1.0, 1.0, 1.0, 1.0, 1.0, 1.0, 1.0, 1.0, 1.0, 1.0, 1.0, 1.0, 1.0, 1.0, 1.0, 1.0, 1.0, 1.0, 1.0, 1.0, 1.0, 1.0, 1.0, 1.0, 1.0, 1.0, 1.0, 1.0, 1.0, 1.0, 1.0, 1.0, 1.0, 1.0, 1.0, 1.0, 1.0, 1.0, 1.0, 1.0, 1.0, 1.0, 1.0, 1.0, 1.0, 1.0, 1.0, 1.0, 1.0, 1.0, 1.0, 1.0, 1.0, 1.0, 1.0, 1.0, 1.0, 1.0, 1.0, 1.0, 1.0, 1.0, 1.0, 1.0, 1.0, 1.0, 1.0, 1.0, 1.0, 1.0, 1.0, 1.0, 1.0, 1.0, 1.0, 1.0, 1.0, 1.0, 1.0, 1.0, 1.0, 1.0, 1.0, 1.0, 1.0, 1.0, 1.0, 1.0, 1.0, 1.0, 1.0, 1.0, 1.0, 1.0, 1.0, 1.0, 1.0, 1.0, 1.0, 1.0, 1.0, 1.0, 1.0, 1.0, 1.0, 1.0, 1.0, 1.0, 1.0, 1.0, 1.0, 1.0, 1.0, 1.0, 1.0, 1.0, 1.0, 1.0, 1.0, 1.0, 1.0, 1.0, 1.0, 1.0, 1.0, 1.0, 1.0, 1.0, 1.0, 1.0, 1.0, 1.0, 1.0, 1.0, 1.0, 1.0, 1.0, 1.0, 1.0, 1.0, 1.0, 1.0, 1.0, 1.0, 1.0, 1.0, 1.0, 1.0, 1.0, 1.0, 1.0, 1.0, 1.0, 1.0, 1.0, 1.0, 1.0, 1.0, 1.0, 1.0, 1.0, 1.0, 1.0, 1.0, 1.0, 1.0, 1.0, 1.0, 1.0, 1.0, 1.0, 1.0, 1.0, 1.0, 1.0, 1.0, 1.0, 1.0, 1.0, 1.0, 1.0, 1.0, 1.0, 1.0, 1.0, 1.0, 1.0, 1.0, 1.0, 1.0, 1.0, 1.0, 1.0, 1.0, 1.0, 1.0, 1.0, 1.0, 1.0, 1.0, 1.0, 1.0, 1.0, 1.0, 1.0, 1.0, 1.0, 1.0, 1.0, 1.0, 1.0, 1.0, 1.0, 1.0, 1.0, 1.0, 1.0, 1.0, 1.0, 1.0, 1.0, 1.0, 1.0, 1.0, 1.0, 1.0, 1.0, 1.0, 1.0, 1.0, 1.0, 1.0, 1.0, 1.0, 1.0, 1.0, 1.0, 1.0, 1.0, 1.0, 1.0, 1.0, 1.0, 1.0, 1.0, 1.0, 1.0, 1.0, 1.0, 1.0, 1.0, 1.0, 1.0, 1.0, 1.0, 1.0, 1.0, 1.0, 1.0, 1.0, 1.0, 1.0, 1.0, 1.0, 1.0, 1.0, 1.0, 1.0, 1.0, 1.0, 1.0, 1.0, 1.0, 1.0, 1.0, 1.0, 1.0, 1.0, 1.0, 1.0, 1.0, 1.0, 1.0, 1.0, 1.0, 1.0, 1.0, 1.0, 1.0, 1.0, 1.0, 1.0, 1.0, 1.0, 1.0, 1.0, 1.0, 1.0, 1.0, 1.0, 1.0, 1.0, 1.0, 1.0, 1.0, 1.0, 1.0, 1.0, 1.0, 1.0, 1.0, 1.0, 1.0, 1.0, 1.0, 1.0, 1.0, 1.0, 1.0, 1.0, 1.0, 1.0, 1.0, 1.0, 1.0, 1.0, 1.0, 1.0, 1.0, 1.0, 1.0, 1.0, 1.0, 1.0, 1.0, 1.0, 1.0, 1.0, 1.0, 1.0, 1.0, 1.0, 1.0, 1.0, 1.0, 1.0, 1.0, 1.0, 1.0, 1.0, 1.0, 1.0, 1.0, 1.0, 1.0, 1.0, 1.0, 1.0, 1.0, 1.0, 1.0, 1.0, 1.0, 1.0, 1.0, 1.0, 1.0, 1.0, 1.0, 1.0, 1.0, 1.0, 1.0, 1.0, 1.0, 1.0, 1.0, 1.0, 1.0, 1.0, 1.0, 1.0, 1.0, 1.0, 0.9911, 0.9911, 0.9911, 0.9961, 1.0, 1.0, 1.0, 1.0, 1.0, 1.0, 1.0, 1.0, 1.0, 1.0, 1.0, 1.0, 1.0, 1.0, 1.0, 1.0, 1.0, 1.0, 1.0, 1.0, 1.0, 1.0, 1.0, 1.0, 1.0, 1.0, 1.0, 1.0, 1.0, 1.0, 1.0, 1.0, 1.0, 1.0, 1.0, 1.0, 1.0, 1.0, 1.0, 1.0, 1.0, 1.0, 1.0, 1.0, 1.0, 1.0, 1.0, 1.0, 1.0, 1.0, 1.0, 1.0, 1.0, 1.0, 1.0, 1.0, 1.0, 1.0, 1.0, 1.0, 1.0, 1.0, 1.0, 1.0, 1.0, 1.0, 1.0, 1.0, 1.0, 1.0, 1.0, 1.0, 1.0, 1.0, 1.0, 1.0, 1.0, 1.0, 1.0, 1.0, 1.0, 1.0, 1.0, 1.0, 1.0, 1.0, 1.0, 1.0, 1.0, 1.0, 1.0, 1.0, 1.0, 1.0, 1.0, 1.0, 1.0, 1.0, 1.0, 1.0, 1.0, 1.0, 1.0, 1.0, 1.0, 1.0, 1.0, 1.0, 1.0, 1.0, 1.0, 1.0, 1.0, 1.0, 1.0, 1.0, 1.0, 1.0, 1.0, 1.0, 1.0, 1.0, 1.0, 1.0, 1.0, 1.0, 1.0, 1.0, 1.0, 1.0, 1.0, 1.0, 1.0, 1.0, 1.0, 1.0, 1.0, 1.0, 1.0, 1.0, 1.0, 1.0, 1.0, 1.0, 1.0, 1.0, 1.0, 1.0, 1.0, 1.0, 1.0, 1.0, 1.0, 1.0, 1.0, 1.0, 1.0, 1.0, 1.0, 1.0, 1.0, 1.0, 1.0, 1.0, 1.0, 1.0, 1.0, 1.0, 1.0, 1.0, 1.0, 1.0, 1.0, 1.0, 1.0, 1.0, 1.0, 1.0, 1.0, 1.0, 1.0, 1.0, 1.0, 1.0, 1.0, 1.0, 1.0, 1.0, 1.0, 1.0, 1.0, 1.0, 1.0, 1.0, 1.0, 1.0, 1.0, 1.0, 1.0, 1.0, 1.0, 1.0, 1.0, 1.0, 1.0, 1.0, 1.0, 1.0, 1.0, 1.0, 1.0, 1.0, 1.0, 1.0, 1.0, 1.0, 1.0, 1.0, 1.0, 1.0, 1.0, 1.0, 1.0, 1.0, 1.0, 1.0, 1.0, 1.0, 1.0, 1.0, 1.0, 1.0, 1.0, 1.0, 1.0, 1.0, 1.0, 1.0, 1.0, 1.0, 1.0, 1.0, 1.0, 1.0, 1.0, 1.0, 1.0, 1.0, 1.0, 1.0, 1.0, 1.0, 1.0, 1.0, 1.0, 1.0, 1.0, 1.0, 1.0, 1.0, 1.0, 1.0, 1.0, 1.0, 1.0, 1.0, 1.0, 1.0, 1.0, 1.0, 1.0, 1.0, 1.0, 1.0, 1.0, 1.0, 1.0, 1.0, 1.0, 1.0, 1.0, 1.0, 1.0, 1.0, 1.0, 1.0, 1.0, 1.0, 1.0, 1.0, 1.0, 1.0, 1.0, 1.0, 1.0, 1.0, 1.0, 1.0, 1.0, 1.0, 1.0, 1.0, 1.0, 1.0, 1.0, 1.0, 1.0, 1.0, 1.0, 1.0, 1.0, 1.0, 1.0, 1.0, 1.0, 1.0, 1.0, 1.0, 1.0, 1.0, 1.0, 1.0, 1.0, 1.0, 1.0, 1.0, 1.0, 1.0, 1.0, 1.0, 1.0, 1.0, 1.0, 1.0, 1.0, 1.0, 1.0, 1.0, 1.0, 1.0, 1.0, 1.0, 1.0, 1.0, 1.0, 1.0, 1.0, 1.0, 1.0, 1.0, 1.0, 1.0, 1.0, 1.0, 1.0, 1.0, 1.0, 1.0, 1.0, 1.0, 1.0, 1.0, 1.0, 1.0, 1.0, 1.0, 1.0, 1.0, 1.0, 1.0, 1.0, 1.0, 1.0, 1.0, 1.0, 1.0, 1.0, 1.0, 1.0, 1.0, 1.0, 1.0, 1.0, 1.0, 1.0, 1.0, 1.0, 1.0, 1.0, 1.0, 1.0, 1.0, 1.0, 1.0, 1.0, 1.0, 1.0, 1.0, 1.0, 1.0, 1.0, 1.0, 1.0, 1.0, 1.0, 1.0, 1.0, 1.0, 1.0, 1.0, 1.0, 1.0, 1.0, 1.0, 1.0, 1.0, 1.0, 1.0, 1.0, 1.0, 1.0, 1.0, 1.0, 1.0, 1.0, 1.0, 1.0, 1.0, 1.0, 1.0, 1.0, 1.0, 1.0, 1.0, 1.0, 1.0, 1.0, 1.0, 1.0, 1.0, 1.0, 1.0, 1.0, 1.0, 1.0, 1.0, 1.0, 1.0, 1.0, 1.0, 1.0, 1.0, 1.0, 1.0, 1.0, 1.0, 1.0, 1.0, 1.0, 1.0, 1.0, 1.0, 1.0, 1.0, 1.0, 1.0, 1.0, 1.0, 1.0, 1.0, 1.0, 1.0, 1.0, 1.0, 1.0, 1.0, 1.0, 1.0, 1.0, 1.0, 1.0, 1.0, 1.0, 1.0, 1.0, 1.0, 1.0, 1.0, 1.0, 1.0, 1.0, 1.0, 1.0, 1.0, 1.0, 1.0, 1.0, 1.0, 1.0, 1.0, 1.0, 1.0, 1.0, 1.0, 1.0, 1.0, 1.0, 1.0, 1.0, 1.0, 1.0, 1.0, 1.0, 1.0, 1.0, 1.0, 1.0, 1.0, 1.0, 1.0, 1.0, 1.0, 1.0, 1.0, 1.0, 1.0, 1.0, 1.0, 1.0, 1.0, 1.0, 1.0, 1.0, 1.0, 1.0, 1.0, 1.0, 1.0, 1.0, 1.0, 1.0, 1.0, 1.0, 1.0, 1.0, 1.0, 1.0, 1.0, 1.0, 1.0, 1.0, 1.0, 1.0, 1.0, 1.0, 1.0, 1.0, 1.0, 1.0, 1.0, 1.0, 1.0, 1.0, 1.0, 1.0, 1.0, 1.0, 1.0, 1.0, 1.0, 1.0, 1.0, 1.0, 1.0, 1.0, 1.0, 1.0, 1.0, 1.0, 1.0, 1.0, 1.0, 1.0, 1.0, 1.0, 1.0, 1.0, 1.0, 1.0, 1.0, 1.0, 1.0, 1.0, 1.0, 1.0, 1.0, 1.0, 1.0, 1.0, 1.0, 1.0, 1.0, 1.0, 1.0, 1.0, 1.0, 1.0, 1.0, 1.0, 1.0, 1.0, 1.0, 1.0, 1.0, 1.0, 1.0, 1.0, 1.0, 1.0, 1.0, 1.0, 1.0, 1.0, 1.0, 1.0, 1.0, 1.0, 1.0, 1.0, 1.0, 1.0, 1.0, 1.0, 1.0, 1.0, 1.0, 1.0, 1.0, 1.0, 1.0, 1.0, 1.0, 1.0, 1.0, 1.0, 1.0, 1.0, 1.0, 1.0, 1.0, 1.0, 1.0, 1.0, 1.0, 1.0, 1.0, 1.0, 1.0, 1.0, 1.0, 1.0, 1.0, 1.0, 1.0, 1.0, 1.0, 1.0, 1.0, 1.0, 1.0, 1.0, 1.0, 1.0, 1.0, 1.0, 1.0, 1.0, 1.0, 1.0, 1.0])
me_cylinder_001.use_remesh_preserve_volume = False
me_cylinder_001.use_remesh_preserve_attributes = False
me_cylinder_001.use_mirror_vertex_groups = False
me_cylinder_001.update()

# ---- objects
ob_cylinder = bpy.data.objects.new('Cylinder', me_cylinder_001)

# ---- transforms, parenting, visibility, modifiers, constraints
ob_cylinder.location = (0.0, 0.0, 0.0)
ob_cylinder.lineart.crease_threshold = 0.0

# ---- collection membership
col_collection_1.objects.link(ob_cylinder)

# ---- scene / render settings (as saved in the file)
scene.frame_start = 1; scene.frame_end = 250; scene.frame_set(1)
scene.render.engine = 'BLENDER_EEVEE_NEXT'
scene.render.resolution_percentage = 50
scene.render.dither_intensity = 0.0
scene.cycles.use_denoising = False
scene.cycles.samples = 128
scene.cycles.sampling_pattern = 'TABULATED_SOBOL'
scene.cycles.light_sampling_threshold = 0.0
scene.cycles.use_adaptive_sampling = False
scene.cycles.use_light_tree = False
scene.cycles.blur_glossy = 0.0
scene.cycles.sample_clamp_indirect = 0.0
scene.view_settings.view_transform = 'Standard'
bpy.context.view_layer.update()

# ---- added for rendering (the .blend has no active camera and no usable light): camera, sun
cam_auto = bpy.data.cameras.new('AutoCamera')
cam_auto.lens = 50.0
cam_auto.sensor_width = 36.0
cam_auto.clip_end = 1000.0
ob_auto_camera = bpy.data.objects.new('AutoCamera', cam_auto)
scene.collection.objects.link(ob_auto_camera)
ob_auto_camera.location = (3.02944, -3.62844, 3.60298)
ob_auto_camera.rotation_euler = (1.09748, -7.21219e-08, 0.694738)
scene.camera = ob_auto_camera
light_auto_sun = bpy.data.lights.new('AutoSun', 'SUN')
light_auto_sun.energy = 3.0
light_auto_sun.angle = 0.0523599
ob_auto_sun = bpy.data.objects.new('AutoSun', light_auto_sun)
scene.collection.objects.link(ob_auto_sun)
ob_auto_sun.rotation_euler = (0.872665, 0.174533, 0.523599)
bpy.context.view_layer.update()
